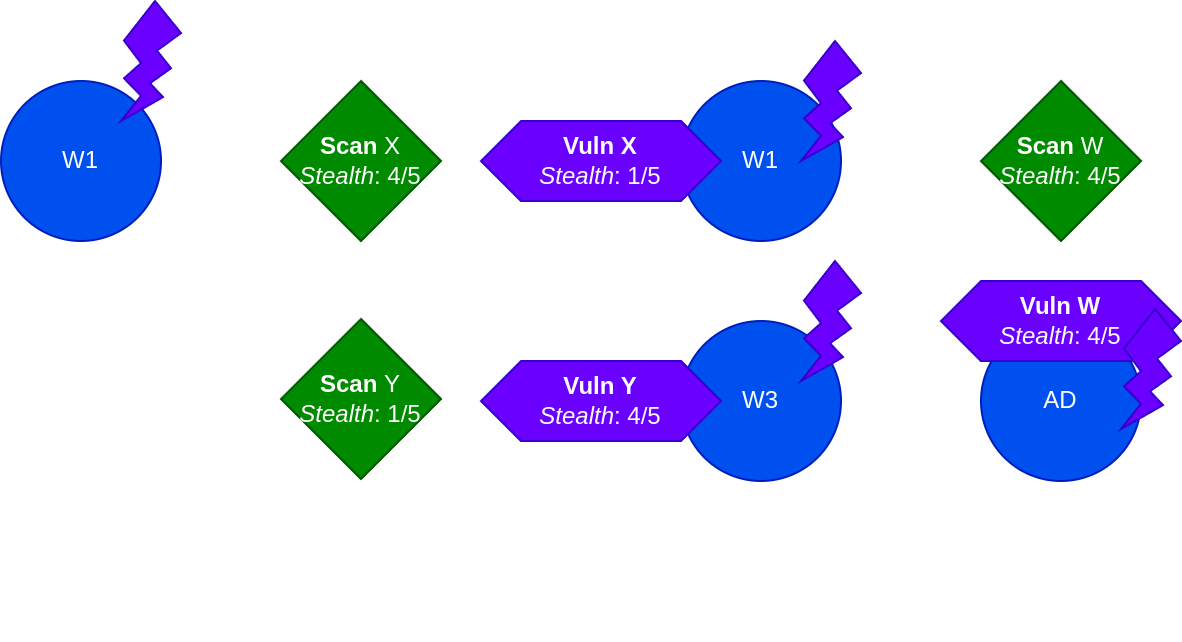

The diagram above was exported from draw.io. Its source (the exported page's mxGraphModel, read from the mxfile embedded in the PNG):
<mxGraphModel dx="696" dy="683" grid="1" gridSize="10" guides="1" tooltips="1" connect="1" arrows="1" fold="1" page="1" pageScale="1" pageWidth="827" pageHeight="1169" math="0" shadow="0">
  <root>
    <mxCell id="0" />
    <mxCell id="1" parent="0" />
    <mxCell id="pDoobbpsi74MBRNjaYx0-41" value="" style="rounded=0;whiteSpace=wrap;html=1;opacity=0;" vertex="1" parent="1">
      <mxGeometry x="200" y="280" width="590" height="320" as="geometry" />
    </mxCell>
    <mxCell id="pDoobbpsi74MBRNjaYx0-7" style="edgeStyle=orthogonalEdgeStyle;rounded=0;orthogonalLoop=1;jettySize=auto;html=1;entryX=0;entryY=0.5;entryDx=0;entryDy=0;startArrow=classic;startFill=1;" edge="1" parent="1" source="pDoobbpsi74MBRNjaYx0-2" target="pDoobbpsi74MBRNjaYx0-4">
      <mxGeometry relative="1" as="geometry" />
    </mxCell>
    <mxCell id="pDoobbpsi74MBRNjaYx0-10" style="edgeStyle=orthogonalEdgeStyle;rounded=0;orthogonalLoop=1;jettySize=auto;html=1;entryX=0;entryY=0.5;entryDx=0;entryDy=0;" edge="1" parent="1" source="pDoobbpsi74MBRNjaYx0-2" target="pDoobbpsi74MBRNjaYx0-5">
      <mxGeometry relative="1" as="geometry">
        <Array as="points">
          <mxPoint x="320" y="360" />
          <mxPoint x="320" y="480" />
        </Array>
      </mxGeometry>
    </mxCell>
    <mxCell id="pDoobbpsi74MBRNjaYx0-2" value="W1" style="ellipse;whiteSpace=wrap;html=1;aspect=fixed;fillColor=#0050ef;fontColor=#ffffff;strokeColor=#001DBC;" vertex="1" parent="1">
      <mxGeometry x="200" y="320" width="80" height="80" as="geometry" />
    </mxCell>
    <mxCell id="pDoobbpsi74MBRNjaYx0-3" value="" style="verticalLabelPosition=bottom;verticalAlign=top;html=1;shape=mxgraph.basic.flash;fillColor=#6a00ff;fontColor=#ffffff;strokeColor=#3700CC;" vertex="1" parent="1">
      <mxGeometry x="260" y="280" width="30" height="60" as="geometry" />
    </mxCell>
    <mxCell id="pDoobbpsi74MBRNjaYx0-8" style="edgeStyle=orthogonalEdgeStyle;rounded=0;orthogonalLoop=1;jettySize=auto;html=1;entryX=0.5;entryY=0;entryDx=0;entryDy=0;startArrow=classic;startFill=1;" edge="1" parent="1" source="pDoobbpsi74MBRNjaYx0-4" target="pDoobbpsi74MBRNjaYx0-6">
      <mxGeometry relative="1" as="geometry">
        <Array as="points">
          <mxPoint x="730" y="360" />
        </Array>
      </mxGeometry>
    </mxCell>
    <mxCell id="pDoobbpsi74MBRNjaYx0-4" value="W1" style="ellipse;whiteSpace=wrap;html=1;aspect=fixed;fillColor=#0050ef;fontColor=#ffffff;strokeColor=#001DBC;" vertex="1" parent="1">
      <mxGeometry x="540" y="320" width="80" height="80" as="geometry" />
    </mxCell>
    <mxCell id="pDoobbpsi74MBRNjaYx0-9" style="edgeStyle=orthogonalEdgeStyle;rounded=0;orthogonalLoop=1;jettySize=auto;html=1;entryX=0.5;entryY=0;entryDx=0;entryDy=0;startArrow=classic;startFill=1;" edge="1" parent="1" source="pDoobbpsi74MBRNjaYx0-5" target="pDoobbpsi74MBRNjaYx0-6">
      <mxGeometry relative="1" as="geometry">
        <Array as="points">
          <mxPoint x="655" y="480" />
          <mxPoint x="655" y="360" />
          <mxPoint x="730" y="360" />
        </Array>
      </mxGeometry>
    </mxCell>
    <mxCell id="pDoobbpsi74MBRNjaYx0-5" value="W3" style="ellipse;whiteSpace=wrap;html=1;aspect=fixed;fillColor=#0050ef;fontColor=#ffffff;strokeColor=#001DBC;" vertex="1" parent="1">
      <mxGeometry x="540" y="440" width="80" height="80" as="geometry" />
    </mxCell>
    <mxCell id="pDoobbpsi74MBRNjaYx0-6" value="AD" style="ellipse;whiteSpace=wrap;html=1;aspect=fixed;fillColor=#0050ef;fontColor=#ffffff;strokeColor=#001DBC;" vertex="1" parent="1">
      <mxGeometry x="690" y="440" width="80" height="80" as="geometry" />
    </mxCell>
    <mxCell id="pDoobbpsi74MBRNjaYx0-12" value="&lt;b&gt;Vuln X&lt;/b&gt;&lt;div&gt;&lt;i&gt;Stealth&lt;/i&gt;: 1/5&lt;/div&gt;" style="shape=hexagon;perimeter=hexagonPerimeter2;whiteSpace=wrap;html=1;fixedSize=1;fillColor=#6a00ff;fontColor=#ffffff;strokeColor=#3700CC;" vertex="1" parent="1">
      <mxGeometry x="440" y="340" width="120" height="40" as="geometry" />
    </mxCell>
    <mxCell id="pDoobbpsi74MBRNjaYx0-13" value="&lt;b&gt;Vuln Y&lt;/b&gt;&lt;div&gt;&lt;i&gt;Stealth&lt;/i&gt;: 4/5&lt;/div&gt;" style="shape=hexagon;perimeter=hexagonPerimeter2;whiteSpace=wrap;html=1;fixedSize=1;fillColor=#6a00ff;fontColor=#ffffff;strokeColor=#3700CC;" vertex="1" parent="1">
      <mxGeometry x="440" y="460" width="120" height="40" as="geometry" />
    </mxCell>
    <mxCell id="pDoobbpsi74MBRNjaYx0-15" value="&lt;b&gt;Scan&lt;/b&gt; X&lt;div&gt;&lt;i&gt;Stealth&lt;/i&gt;: 4/5&lt;/div&gt;" style="rhombus;whiteSpace=wrap;html=1;fillColor=#008a00;fontColor=#ffffff;strokeColor=#005700;" vertex="1" parent="1">
      <mxGeometry x="340" y="320" width="80" height="80" as="geometry" />
    </mxCell>
    <mxCell id="pDoobbpsi74MBRNjaYx0-16" value="&lt;b&gt;Scan&lt;/b&gt;&amp;nbsp;Y&lt;div&gt;&lt;i&gt;Stealth&lt;/i&gt;: 1/5&lt;/div&gt;" style="rhombus;whiteSpace=wrap;html=1;fillColor=#008a00;fontColor=#ffffff;strokeColor=#005700;" vertex="1" parent="1">
      <mxGeometry x="340" y="439" width="80" height="80" as="geometry" />
    </mxCell>
    <mxCell id="pDoobbpsi74MBRNjaYx0-21" value="&lt;b&gt;Vuln W&lt;/b&gt;&lt;div&gt;&lt;i&gt;Stealth&lt;/i&gt;: 4/5&lt;/div&gt;" style="shape=hexagon;perimeter=hexagonPerimeter2;whiteSpace=wrap;html=1;fixedSize=1;fillColor=#6a00ff;fontColor=#ffffff;strokeColor=#3700CC;" vertex="1" parent="1">
      <mxGeometry x="670" y="420" width="120" height="40" as="geometry" />
    </mxCell>
    <mxCell id="pDoobbpsi74MBRNjaYx0-22" value="&lt;b&gt;Scan&lt;/b&gt;&amp;nbsp;W&lt;div&gt;&lt;i&gt;Stealth&lt;/i&gt;: 4/5&lt;/div&gt;" style="rhombus;whiteSpace=wrap;html=1;fillColor=#008a00;fontColor=#ffffff;strokeColor=#005700;" vertex="1" parent="1">
      <mxGeometry x="690" y="320" width="80" height="80" as="geometry" />
    </mxCell>
    <mxCell id="pDoobbpsi74MBRNjaYx0-43" value="" style="verticalLabelPosition=bottom;verticalAlign=top;html=1;shape=mxgraph.basic.flash;fillColor=#6a00ff;fontColor=#ffffff;strokeColor=#3700CC;" vertex="1" parent="1">
      <mxGeometry x="760" y="434" width="30" height="60" as="geometry" />
    </mxCell>
    <mxCell id="pDoobbpsi74MBRNjaYx0-44" value="" style="verticalLabelPosition=bottom;verticalAlign=top;html=1;shape=mxgraph.basic.flash;fillColor=#6a00ff;fontColor=#ffffff;strokeColor=#3700CC;" vertex="1" parent="1">
      <mxGeometry x="600" y="410" width="30" height="60" as="geometry" />
    </mxCell>
    <mxCell id="pDoobbpsi74MBRNjaYx0-45" value="" style="verticalLabelPosition=bottom;verticalAlign=top;html=1;shape=mxgraph.basic.flash;fillColor=#6a00ff;fontColor=#ffffff;strokeColor=#3700CC;" vertex="1" parent="1">
      <mxGeometry x="600" y="300" width="30" height="60" as="geometry" />
    </mxCell>
  </root>
</mxGraphModel>